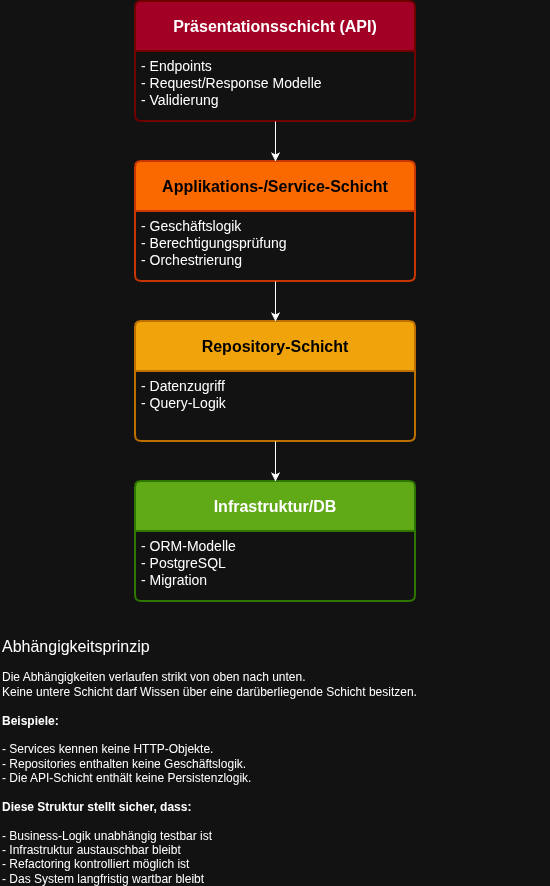

The diagram above was exported from draw.io. Its source (the exported page's mxGraphModel, read from the mxfile embedded in the PNG):
<mxGraphModel dx="1426" dy="840" grid="1" gridSize="10" guides="1" tooltips="1" connect="1" arrows="1" fold="1" page="1" pageScale="1" pageWidth="827" pageHeight="1169" math="0" shadow="0">
  <root>
    <mxCell id="0" />
    <mxCell id="1" parent="0" />
    <mxCell id="BLGcAkCjq0wKj4BIoWto-1" value="&lt;b&gt;&lt;font style=&quot;font-size: 16px;&quot;&gt;Präsentationsschicht (API)&lt;/font&gt;&lt;/b&gt;" style="swimlane;childLayout=stackLayout;horizontal=1;startSize=50;horizontalStack=0;rounded=1;fontSize=14;fontStyle=0;strokeWidth=2;resizeParent=0;resizeLast=1;shadow=0;dashed=0;align=center;arcSize=4;whiteSpace=wrap;html=1;fillColor=#a20025;fontColor=#ffffff;strokeColor=#6F0000;" parent="1" vertex="1">
      <mxGeometry x="280" y="120" width="280" height="120" as="geometry" />
    </mxCell>
    <mxCell id="BLGcAkCjq0wKj4BIoWto-2" value="&lt;font style=&quot;font-size: 14px;&quot;&gt;- Endpoints&lt;/font&gt;&lt;div&gt;&lt;font style=&quot;font-size: 14px;&quot;&gt;- Request/Response Modelle&lt;/font&gt;&lt;/div&gt;&lt;div&gt;&lt;font style=&quot;font-size: 14px;&quot;&gt;- Validierung&lt;/font&gt;&lt;/div&gt;" style="align=left;strokeColor=none;fillColor=none;spacingLeft=4;spacingRight=4;fontSize=12;verticalAlign=top;resizable=0;rotatable=0;part=1;html=1;whiteSpace=wrap;" parent="BLGcAkCjq0wKj4BIoWto-1" vertex="1">
      <mxGeometry y="50" width="280" height="70" as="geometry" />
    </mxCell>
    <mxCell id="BLGcAkCjq0wKj4BIoWto-3" value="&lt;b&gt;&lt;font style=&quot;font-size: 16px;&quot;&gt;Applikations-/Service-Schicht&lt;/font&gt;&lt;/b&gt;" style="swimlane;childLayout=stackLayout;horizontal=1;startSize=50;horizontalStack=0;rounded=1;fontSize=14;fontStyle=0;strokeWidth=2;resizeParent=0;resizeLast=1;shadow=0;dashed=0;align=center;arcSize=4;whiteSpace=wrap;html=1;fillColor=#fa6800;fontColor=#000000;strokeColor=#C73500;" parent="1" vertex="1">
      <mxGeometry x="280" y="280" width="280" height="120" as="geometry" />
    </mxCell>
    <mxCell id="BLGcAkCjq0wKj4BIoWto-4" value="&lt;font style=&quot;font-size: 14px;&quot;&gt;- Geschäftslogik&lt;/font&gt;&lt;div&gt;&lt;font style=&quot;font-size: 14px;&quot;&gt;- Berechtigungsprüfung&lt;/font&gt;&lt;/div&gt;&lt;div&gt;&lt;font style=&quot;font-size: 14px;&quot;&gt;- Orchestrierung&lt;/font&gt;&lt;/div&gt;" style="align=left;strokeColor=none;fillColor=none;spacingLeft=4;spacingRight=4;fontSize=12;verticalAlign=top;resizable=0;rotatable=0;part=1;html=1;whiteSpace=wrap;" parent="BLGcAkCjq0wKj4BIoWto-3" vertex="1">
      <mxGeometry y="50" width="280" height="70" as="geometry" />
    </mxCell>
    <mxCell id="BLGcAkCjq0wKj4BIoWto-5" value="&lt;b&gt;&lt;font style=&quot;font-size: 16px;&quot;&gt;Repository-Schicht&lt;/font&gt;&lt;/b&gt;" style="swimlane;childLayout=stackLayout;horizontal=1;startSize=50;horizontalStack=0;rounded=1;fontSize=14;fontStyle=0;strokeWidth=2;resizeParent=0;resizeLast=1;shadow=0;dashed=0;align=center;arcSize=4;whiteSpace=wrap;html=1;fillColor=#f0a30a;fontColor=#000000;strokeColor=#BD7000;" parent="1" vertex="1">
      <mxGeometry x="280" y="440" width="280" height="120" as="geometry" />
    </mxCell>
    <mxCell id="BLGcAkCjq0wKj4BIoWto-6" value="&lt;font style=&quot;font-size: 14px;&quot;&gt;- Datenzugriff&lt;/font&gt;&lt;div&gt;&lt;font style=&quot;font-size: 14px;&quot;&gt;- Query-Logik&lt;/font&gt;&lt;/div&gt;" style="align=left;strokeColor=none;fillColor=none;spacingLeft=4;spacingRight=4;fontSize=12;verticalAlign=top;resizable=0;rotatable=0;part=1;html=1;whiteSpace=wrap;" parent="BLGcAkCjq0wKj4BIoWto-5" vertex="1">
      <mxGeometry y="50" width="280" height="70" as="geometry" />
    </mxCell>
    <mxCell id="BLGcAkCjq0wKj4BIoWto-7" value="&lt;b&gt;&lt;font style=&quot;font-size: 16px;&quot;&gt;Infrastruktur/DB&lt;/font&gt;&lt;/b&gt;" style="swimlane;childLayout=stackLayout;horizontal=1;startSize=50;horizontalStack=0;rounded=1;fontSize=14;fontStyle=0;strokeWidth=2;resizeParent=0;resizeLast=1;shadow=0;dashed=0;align=center;arcSize=4;whiteSpace=wrap;html=1;fillColor=#60a917;fontColor=#ffffff;strokeColor=#2D7600;" parent="1" vertex="1">
      <mxGeometry x="280" y="600" width="280" height="120" as="geometry" />
    </mxCell>
    <mxCell id="BLGcAkCjq0wKj4BIoWto-8" value="&lt;span style=&quot;font-size: 14px;&quot;&gt;- ORM-Modelle&lt;/span&gt;&lt;div&gt;&lt;span style=&quot;font-size: 14px;&quot;&gt;- PostgreSQL&lt;/span&gt;&lt;/div&gt;&lt;div&gt;&lt;span style=&quot;font-size: 14px;&quot;&gt;- Migration&lt;/span&gt;&lt;/div&gt;" style="align=left;strokeColor=none;fillColor=none;spacingLeft=4;spacingRight=4;fontSize=12;verticalAlign=top;resizable=0;rotatable=0;part=1;html=1;whiteSpace=wrap;" parent="BLGcAkCjq0wKj4BIoWto-7" vertex="1">
      <mxGeometry y="50" width="280" height="70" as="geometry" />
    </mxCell>
    <mxCell id="BLGcAkCjq0wKj4BIoWto-9" style="edgeStyle=orthogonalEdgeStyle;rounded=0;orthogonalLoop=1;jettySize=auto;html=1;exitX=0.5;exitY=1;exitDx=0;exitDy=0;entryX=0.5;entryY=0;entryDx=0;entryDy=0;" parent="1" source="BLGcAkCjq0wKj4BIoWto-2" target="BLGcAkCjq0wKj4BIoWto-3" edge="1">
      <mxGeometry relative="1" as="geometry" />
    </mxCell>
    <mxCell id="BLGcAkCjq0wKj4BIoWto-10" style="edgeStyle=orthogonalEdgeStyle;rounded=0;orthogonalLoop=1;jettySize=auto;html=1;exitX=0.5;exitY=1;exitDx=0;exitDy=0;entryX=0.5;entryY=0;entryDx=0;entryDy=0;" parent="1" source="BLGcAkCjq0wKj4BIoWto-4" target="BLGcAkCjq0wKj4BIoWto-5" edge="1">
      <mxGeometry relative="1" as="geometry" />
    </mxCell>
    <mxCell id="BLGcAkCjq0wKj4BIoWto-11" style="edgeStyle=orthogonalEdgeStyle;rounded=0;orthogonalLoop=1;jettySize=auto;html=1;exitX=0.5;exitY=1;exitDx=0;exitDy=0;entryX=0.5;entryY=0;entryDx=0;entryDy=0;" parent="1" source="BLGcAkCjq0wKj4BIoWto-6" target="BLGcAkCjq0wKj4BIoWto-7" edge="1">
      <mxGeometry relative="1" as="geometry" />
    </mxCell>
    <mxCell id="5wH02Eee7RtwcWjzGDpJ-1" value="&lt;div style=&quot;text-align: justify;&quot;&gt;&lt;font style=&quot;font-size: 16px;&quot;&gt;Abhängigkeitsprinzip&lt;/font&gt;&lt;/div&gt;&lt;div style=&quot;text-align: justify;&quot;&gt;&lt;br&gt;&lt;/div&gt;&lt;div style=&quot;text-align: justify;&quot;&gt;Die Abhängigkeiten verlaufen strikt von oben nach unten.&amp;nbsp;&amp;nbsp;&lt;/div&gt;&lt;div style=&quot;text-align: justify;&quot;&gt;Keine untere Schicht darf Wissen über eine darüberliegende Schicht besitzen.&lt;/div&gt;&lt;div style=&quot;text-align: justify;&quot;&gt;&lt;br&gt;&lt;/div&gt;&lt;div style=&quot;text-align: justify;&quot;&gt;&lt;b&gt;Beispiele:&lt;/b&gt;&lt;/div&gt;&lt;div style=&quot;text-align: justify;&quot;&gt;&lt;br&gt;&lt;/div&gt;&lt;div style=&quot;text-align: justify;&quot;&gt;- Services kennen keine HTTP-Objekte.&lt;/div&gt;&lt;div style=&quot;text-align: justify;&quot;&gt;- Repositories enthalten keine Geschäftslogik.&lt;/div&gt;&lt;div style=&quot;text-align: justify;&quot;&gt;- Die API-Schicht enthält keine Persistenzlogik.&lt;/div&gt;&lt;div style=&quot;text-align: justify;&quot;&gt;&lt;br&gt;&lt;/div&gt;&lt;div style=&quot;text-align: justify;&quot;&gt;&lt;b&gt;Diese Struktur stellt sicher, dass:&lt;/b&gt;&lt;/div&gt;&lt;div style=&quot;text-align: justify;&quot;&gt;&lt;br&gt;&lt;/div&gt;&lt;div style=&quot;text-align: justify;&quot;&gt;- Business-Logik unabhängig testbar ist&lt;/div&gt;&lt;div style=&quot;text-align: justify;&quot;&gt;- Infrastruktur austauschbar bleibt&lt;/div&gt;&lt;div style=&quot;text-align: justify;&quot;&gt;- Refactoring kontrolliert möglich ist&lt;/div&gt;&lt;div style=&quot;text-align: justify;&quot;&gt;- Das System langfristig wartbar bleibt&lt;/div&gt;" style="text;html=1;whiteSpace=wrap;strokeColor=none;fillColor=none;align=left;verticalAlign=middle;rounded=0;" vertex="1" parent="1">
      <mxGeometry x="145" y="760" width="550" height="240" as="geometry" />
    </mxCell>
  </root>
</mxGraphModel>